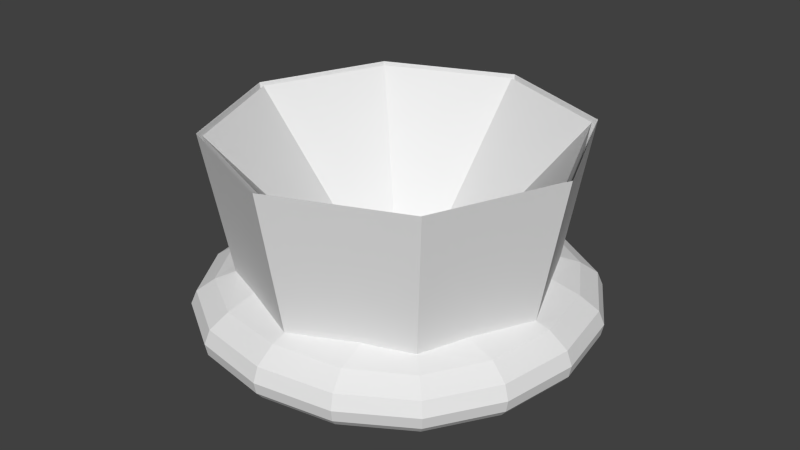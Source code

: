 # Source: Finish.blend  (saved by Blender 2.66.0; exported with 4.5.12 LTS)
import bpy
from mathutils import Matrix  # noqa: F401  (used for matrix-valued properties, if any)

bpy.ops.wm.read_factory_settings(use_empty=True)
scene = bpy.context.scene
scene.name = 'Scene'

# ---- collections
col_collection_1 = bpy.data.collections.new('Collection 1'); scene.collection.children.link(col_collection_1)

# ---- materials (node trees are filled in below, after node groups)
mat_material = bpy.data.materials.new('Material')
mat_material.alpha_threshold = 0.0
mat_material.use_transparent_shadow = False
mat_material.roughness = 0.5
mat_material.line_color = (0.0, 0.0, 0.0, 1.0)

# ---- material node trees

# ---- world
world_world = bpy.data.worlds.new('World'); scene.world = world_world
world_world.color = (0.05088, 0.05088, 0.05088)
world_world.use_sun_shadow = False
world_world.sun_shadow_jitter_overblur = 0.0
world_world.cycles.sampling_method = 'MANUAL'
world_world.cycles.sample_map_resolution = 256

# ---- meshes
me_cylinder = bpy.data.meshes.new('Cylinder')
me_cylinder.from_pydata([(-2.235e-09, 0.7, 0.1528), (-1.198e-09, 0.8392, 0.9211), (0.495, 0.495, 0.1528), (0.5934, 0.5934, 0.9211), (0.7, -3.06e-08, 0.1528), (0.8392, -3.668e-08, 0.9211), (0.495, -0.495, 0.1528), (0.5934, -0.5934, 0.9211), (-6.343e-08, -0.7, 0.1528), (-7.456e-08, -0.8392, 0.9211), (-0.495, -0.495, 0.1528), (-0.5934, -0.5934, 0.9211), (-0.7, 8.347e-09, 0.1528), (-0.8392, 1.001e-08, 0.9211), (-0.495, 0.495, 0.1528), (-0.5934, 0.5934, 0.9211), (-3.189e-09, 0.6787, 0.1645), (-2.184e-09, 0.8136, 0.9094), (0.4799, 0.4799, 0.1645), (0.5753, 0.5753, 0.9094), (0.6787, -2.966e-08, 0.1645), (0.8136, -3.556e-08, 0.9094), (0.4799, -0.4799, 0.1645), (0.5753, -0.5753, 0.9094), (-6.252e-08, -0.6787, 0.1645), (-7.331e-08, -0.8136, 0.9094), (-0.4799, -0.4799, 0.1645), (-0.5753, -0.5753, 0.9094), (-0.6787, 8.093e-09, 0.1645), (-0.8136, 9.702e-09, 0.9094), (-0.4799, 0.4799, 0.1645), (-0.5753, 0.5753, 0.9094), (-2.129e-08, 0.1978, 0.2097), (0.1399, 0.1399, 0.2097), (0.1978, -8.646e-09, 0.2097), (0.1399, -0.1399, 0.2097), (-3.858e-08, -0.1978, 0.2097), (-0.1399, -0.1399, 0.2097), (-0.1978, 2.359e-09, 0.2097), (-0.1399, 0.1399, 0.2097)], [], [(0, 1, 3, 2), (2, 3, 5, 4), (4, 5, 7, 6), (6, 7, 9, 8), (8, 9, 11, 10), (10, 11, 13, 12), (14, 15, 1, 0), (12, 13, 15, 14), (16, 18, 19, 17), (18, 20, 21, 19), (20, 22, 23, 21), (22, 24, 25, 23), (24, 26, 27, 25), (26, 28, 29, 27), (30, 16, 17, 31), (28, 30, 31, 29), (19, 21, 34, 33), (21, 23, 35, 34), (17, 19, 33, 32), (23, 25, 36, 35), (25, 27, 37, 36), (27, 29, 38, 37), (29, 31, 39, 38), (31, 17, 32, 39)])
_uv = me_cylinder.uv_layers.new(name='UVMap')
_uv.uv.foreach_set('vector', [1.0, 0.02823, 1.0, 0.9718, 0.875, 0.9718, 0.875, 0.02823, 0.875, 0.02823, 0.875, 0.9718, 0.75, 0.9718, 0.75, 0.02823, 0.75, 0.02823, 0.75, 0.9718, 0.625, 0.9718, 0.625, 0.02823, 0.625, 0.02823, 0.625, 0.9718, 0.5, 0.9718, 0.5, 0.02823, 0.5, 0.02823, 0.5, 0.9718, 0.375, 0.9718, 0.375, 0.02823, 0.375, 0.02823, 0.375, 0.9718, 0.25, 0.9718, 0.25, 0.02823, 0.125, 0.02823, 0.125, 0.9718, 0.0, 0.9718, 0.0, 0.02823, 0.25, 0.02823, 0.25, 0.9718, 0.125, 0.9718, 0.125, 0.02823, 1.0, 0.02823, 0.875, 0.02823, 0.875, 0.9718, 1.0, 0.9718, 0.875, 0.02823, 0.75, 0.02823, 0.75, 0.9718, 0.875, 0.9718, 0.75, 0.02823, 0.625, 0.02823, 0.625, 0.9718, 0.75, 0.9718, 0.625, 0.02823, 0.5, 0.02823, 0.5, 0.9718, 0.625, 0.9718, 0.5, 0.02823, 0.375, 0.02823, 0.375, 0.9718, 0.5, 0.9718, 0.375, 0.02823, 0.25, 0.02823, 0.25, 0.9718, 0.375, 0.9718, 0.125, 0.02823, 0.0, 0.02823, 0.0, 0.9718, 0.125, 0.9718, 0.25, 0.02823, 0.125, 0.02823, 0.125, 0.9718, 0.25, 0.9718, 0.6677, 0.9305, 0.5, 0.9305, 0.5, 0.06652, 0.5408, 0.06652, 0.5, 0.9305, 0.3323, 0.9305, 0.4592, 0.06652, 0.5, 0.06652, 0.8353, 0.9305, 0.6677, 0.9305, 0.5408, 0.06652, 0.5815, 0.06652, 0.3323, 0.9305, 0.1647, 0.9305, 0.4185, 0.06652, 0.4592, 0.06652, 0.1647, 0.9305, -0.003016, 0.9305, 0.3777, 0.06652, 0.4185, 0.06652, -0.003016, 0.9305, -0.1707, 0.9305, 0.3369, 0.06652, 0.3777, 0.06652, 1.171, 0.9305, 1.003, 0.9305, 0.6223, 0.06652, 0.6631, 0.06652, 1.003, 0.9305, 0.8353, 0.9305, 0.5815, 0.06652, 0.6223, 0.06652])
me_cylinder.use_remesh_preserve_volume = False
me_cylinder.use_remesh_preserve_attributes = False
me_cylinder.use_mirror_vertex_groups = False
me_cylinder.update()
me_finish = bpy.data.meshes.new('Finish')
me_finish.from_pydata([(1.0, 1.0, 0.0), (1.0, -1.0, 0.0), (-1.0, -1.0, 0.0), (-1.0, 1.0, 0.0), (1.0, 1.0, 0.3635), (1.0, -1.0, 0.3635), (-1.0, -1.0, 0.3635), (-1.0, 1.0, 0.3635), (0.8218, 0.8218, 0.0), (0.8218, -0.8218, 0.0), (-0.8218, -0.8218, 0.0), (-0.8218, 0.8218, 0.0)], [], [(1, 2, 10, 9), (4, 7, 6, 5), (0, 4, 5, 1), (1, 5, 6, 2), (2, 6, 7, 3), (4, 0, 3, 7), (8, 9, 10, 11), (0, 1, 9, 8), (3, 0, 8, 11), (2, 3, 11, 10)])
_uv = me_finish.uv_layers.new(name='UVMap')
_uv.uv.foreach_set('vector', [0.0, 0.0, -1.0, 8.941e-08, -0.9109, 0.08911, -0.08911, 0.08911, 2.384e-07, 1.0, -1.0, 1.0, -1.0, 1.788e-07, -3.576e-07, -2.98e-07, 0.0, 0.5, -2.384e-07, 0.6818, -1.0, 0.6818, -1.0, 0.5, 0.0, 0.5, -3.576e-07, 0.6818, -1.0, 0.6818, -1.0, 0.5, 8.941e-08, 0.5, 1.788e-07, 0.6818, 1.0, 0.6818, 1.0, 0.5, 2.384e-07, 0.6818, 0.0, 0.5, -1.0, 0.5, -1.0, 0.6818, 0.9109, 0.9109, 0.9109, 0.08911, 0.08911, 0.08911, 0.08911, 0.9109, 0.0, 0.0, 0.0, -1.0, -0.08911, -0.9109, -0.08911, -0.08911, 1.788e-07, 2.384e-07, 1.0, 0.0, 0.9109, -0.08911, 0.08911, -0.08911, 1.0, 8.941e-08, 1.0, 1.0, 1.089, 0.9109, 1.089, 0.08911])
me_finish.materials.append(mat_material)
me_finish.use_remesh_preserve_volume = False
me_finish.use_remesh_preserve_attributes = False
me_finish.use_mirror_vertex_groups = False
me_finish.update()

# ---- objects
ob_cylinder = bpy.data.objects.new('Cylinder', me_cylinder)
ob_finish = bpy.data.objects.new('Finish', me_finish)

# ---- transforms, parenting, visibility, modifiers, constraints
ob_cylinder.location = (0.0, 0.0, 0.0)
ob_cylinder.lineart.crease_threshold = 0.0
ob_finish.location = (0.0, 0.0, 0.0)
ob_finish.lock_rotations_4d = False
ob_finish.empty_display_type = 'ARROWS'
ob_finish.lineart.crease_threshold = 0.0
_m = ob_finish.modifiers.new('Subsurf', 'SUBSURF')
_m.uv_smooth = 'PRESERVE_CORNERS'
_m.quality = 2
_m.show_only_control_edges = False

# ---- collection membership
col_collection_1.objects.link(ob_cylinder)
col_collection_1.objects.link(ob_finish)

# ---- scene / render settings (as saved in the file)
scene.frame_start = 1; scene.frame_end = 250; scene.frame_set(1)
scene.render.engine = 'BLENDER_EEVEE_NEXT'
scene.render.image_settings.color_mode = 'RGB'
scene.render.image_settings.compression = 90
scene.render.resolution_percentage = 50
scene.render.dither_intensity = 0.0
scene.render.bake_margin = 2
scene.cycles.use_denoising = False
scene.cycles.samples = 10
scene.cycles.sampling_pattern = 'TABULATED_SOBOL'
scene.cycles.light_sampling_threshold = 0.0
scene.cycles.use_adaptive_sampling = False
scene.cycles.use_light_tree = False
scene.cycles.blur_glossy = 0.0
scene.cycles.volume_bounces = 1
scene.cycles.pixel_filter_type = 'GAUSSIAN'
scene.cycles.sample_clamp_indirect = 0.0
scene.view_settings.view_transform = 'Standard'
bpy.context.view_layer.update()

# ---- added for rendering (the .blend has no active camera and no usable light): camera, sun
cam_auto = bpy.data.cameras.new('AutoCamera')
cam_auto.lens = 50.0
cam_auto.sensor_width = 36.0
cam_auto.clip_end = 1000.0
ob_auto_camera = bpy.data.objects.new('AutoCamera', cam_auto)
scene.collection.objects.link(ob_auto_camera)
ob_auto_camera.location = (2.75221, -3.30265, 2.66232)
ob_auto_camera.rotation_euler = (1.09748, -7.21219e-08, 0.694738)
scene.camera = ob_auto_camera
light_auto_sun = bpy.data.lights.new('AutoSun', 'SUN')
light_auto_sun.energy = 3.0
light_auto_sun.angle = 0.0523599
ob_auto_sun = bpy.data.objects.new('AutoSun', light_auto_sun)
scene.collection.objects.link(ob_auto_sun)
ob_auto_sun.rotation_euler = (0.872665, 0.174533, 0.523599)
bpy.context.view_layer.update()
